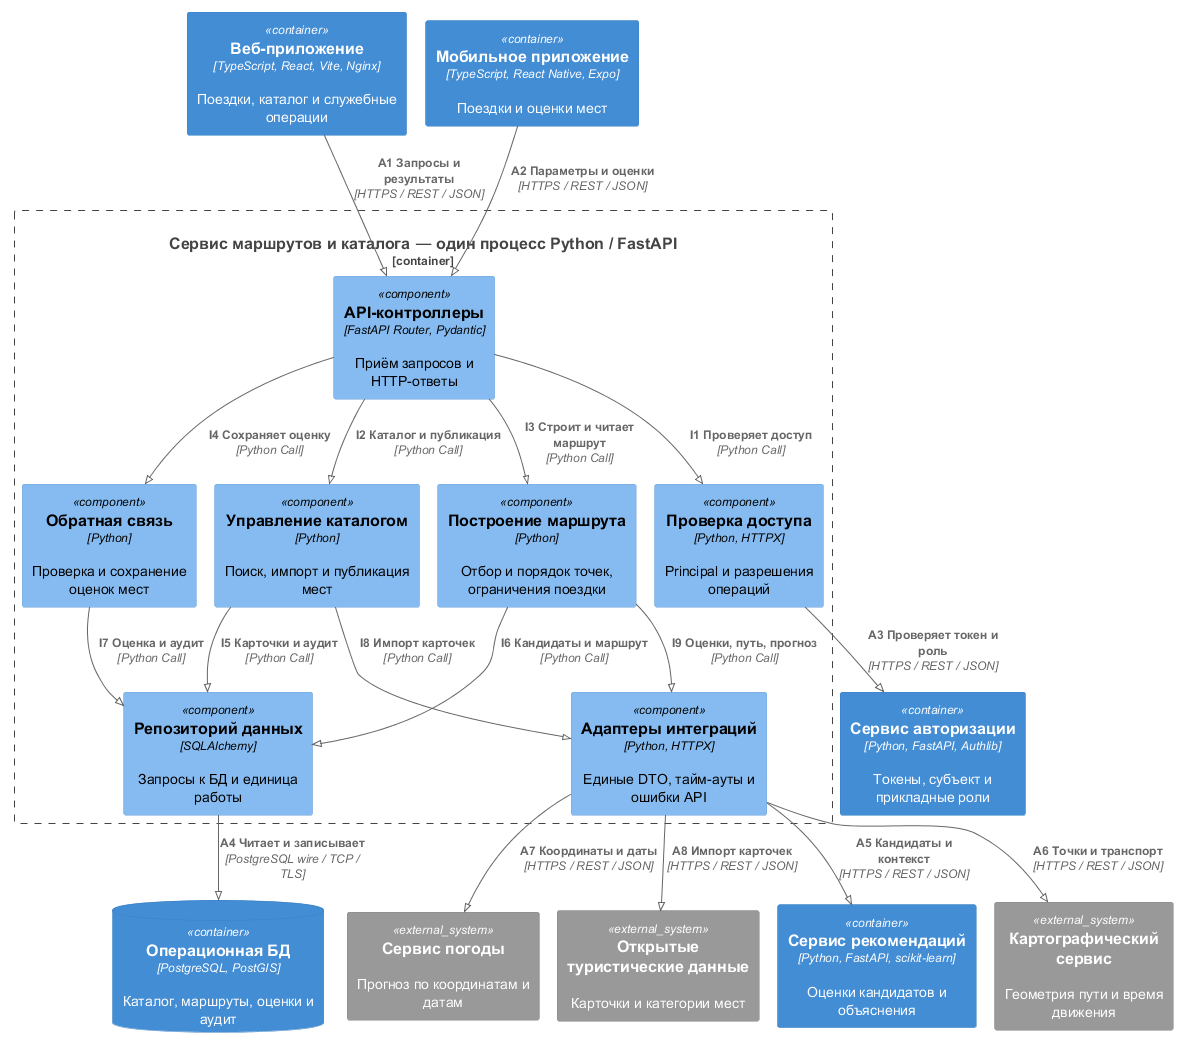

The diagram above was rendered by PlantUML. Its source (embedded in the PNG):
@startuml
!pragma layout smetana
!define RELATIVE_INCLUDE
!include ../vendor/C4_Component.puml
' Локальная декомпозиция backend контейнера L3
' Подключается из main.puml после C4_Component
Container(web_app, "Веб-приложение", "TypeScript, React, Vite, Nginx", "Поездки, каталог и служебные операции")
Container(mobile_app, "Мобильное приложение", "TypeScript, React Native, Expo", "Поездки и оценки мест")
Container(auth_service, "Сервис авторизации", "Python, FastAPI, Authlib", "Токены, субъект и прикладные роли")
Container(recommendation_service, "Сервис рекомендаций", "Python, FastAPI, scikit-learn", "Оценки кандидатов и объяснения")
ContainerDb(database, "Операционная БД", "PostgreSQL, PostGIS", "Каталог, маршруты, оценки и аудит")
System_Ext(maps_service, "Картографический сервис", "Геометрия пути и время движения")
System_Ext(weather_service, "Сервис погоды", "Прогноз по координатам и датам")
System_Ext(tourism_data, "Открытые туристические данные", "Карточки и категории мест")

Container_Boundary(route_catalog_service, "Сервис маршрутов и каталога — один процесс Python / FastAPI") {
 Component(api_comp, "API-контроллеры", "FastAPI Router, Pydantic", "Приём запросов и HTTP-ответы")
 Component(auth_comp, "Проверка доступа", "Python, HTTPX", "Principal и разрешения операций")
 Component(catalog_comp, "Управление каталогом", "Python", "Поиск, импорт и публикация мест")
 Component(route_comp, "Построение маршрута", "Python", "Отбор и порядок точек, ограничения поездки")
 Component(feedback_comp, "Обратная связь", "Python", "Проверка и сохранение оценок мест")
 Component(repo_comp, "Репозиторий данных", "SQLAlchemy", "Запросы к БД и единица работы")
 Component(integration_comp, "Адаптеры интеграций", "Python, HTTPX", "Единые DTO, тайм-ауты и ошибки API")
}
Rel(web_app, api_comp, "A1 Запросы и результаты", "HTTPS / REST / JSON")
Rel(mobile_app, api_comp, "A2 Параметры и оценки", "HTTPS / REST / JSON")
Rel(api_comp, auth_comp, "I1 Проверяет доступ", "Python Call")
Rel(api_comp, catalog_comp, "I2 Каталог и публикация", "Python Call")
Rel(api_comp, route_comp, "I3 Строит и читает маршрут", "Python Call")
Rel(api_comp, feedback_comp, "I4 Сохраняет оценку", "Python Call")
Rel(catalog_comp, repo_comp, "I5 Карточки и аудит", "Python Call")
Rel(route_comp, repo_comp, "I6 Кандидаты и маршрут", "Python Call")
Rel(feedback_comp, repo_comp, "I7 Оценка и аудит", "Python Call")
Rel(catalog_comp, integration_comp, "I8 Импорт карточек", "Python Call")
Rel(route_comp, integration_comp, "I9 Оценки, путь, прогноз", "Python Call")
Rel(auth_comp, auth_service, "A3 Проверяет токен и роль", "HTTPS / REST / JSON")
Rel(repo_comp, database, "A4 Читает и записывает", "PostgreSQL wire / TCP / TLS")
Rel(integration_comp, recommendation_service, "A5 Кандидаты и контекст", "HTTPS / REST / JSON")
Rel(integration_comp, maps_service, "A6 Точки и транспорт", "HTTPS / REST / JSON")
Rel(integration_comp, weather_service, "A7 Координаты и даты", "HTTPS / REST / JSON")
Rel(integration_comp, tourism_data, "A8 Импорт карточек", "HTTPS / REST / JSON")

@enduml